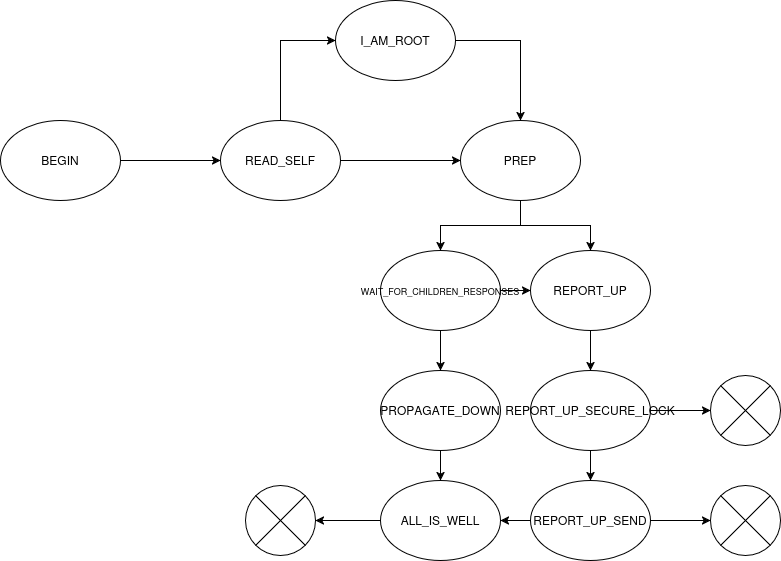

The diagram above was exported from draw.io. Its source (the exported page's mxGraphModel, read from the mxfile embedded in the PNG):
<mxGraphModel dx="880" dy="448" grid="1" gridSize="10" guides="1" tooltips="1" connect="1" arrows="1" fold="1" page="1" pageScale="1" pageWidth="850" pageHeight="1100" math="0" shadow="0">
  <root>
    <mxCell id="0" />
    <mxCell id="1" parent="0" />
    <mxCell id="0fLcyXpg6vVan-Txby_1-2" style="edgeStyle=orthogonalEdgeStyle;rounded=0;orthogonalLoop=1;jettySize=auto;html=1;entryX=0;entryY=0.5;entryDx=0;entryDy=0;" edge="1" parent="1" source="0fLcyXpg6vVan-Txby_1-1" target="0fLcyXpg6vVan-Txby_1-3">
      <mxGeometry relative="1" as="geometry">
        <mxPoint x="440" y="220" as="targetPoint" />
      </mxGeometry>
    </mxCell>
    <mxCell id="0fLcyXpg6vVan-Txby_1-1" value="BEGIN" style="ellipse;whiteSpace=wrap;html=1;" vertex="1" parent="1">
      <mxGeometry x="30" y="180" width="120" height="80" as="geometry" />
    </mxCell>
    <mxCell id="0fLcyXpg6vVan-Txby_1-5" style="edgeStyle=orthogonalEdgeStyle;rounded=0;orthogonalLoop=1;jettySize=auto;html=1;entryX=0;entryY=0.5;entryDx=0;entryDy=0;" edge="1" parent="1" source="0fLcyXpg6vVan-Txby_1-3" target="0fLcyXpg6vVan-Txby_1-4">
      <mxGeometry relative="1" as="geometry" />
    </mxCell>
    <mxCell id="0fLcyXpg6vVan-Txby_1-8" style="edgeStyle=orthogonalEdgeStyle;rounded=0;orthogonalLoop=1;jettySize=auto;html=1;" edge="1" parent="1" source="0fLcyXpg6vVan-Txby_1-3" target="0fLcyXpg6vVan-Txby_1-9">
      <mxGeometry relative="1" as="geometry">
        <mxPoint x="500" y="220" as="targetPoint" />
      </mxGeometry>
    </mxCell>
    <mxCell id="0fLcyXpg6vVan-Txby_1-3" value="READ_SELF" style="ellipse;whiteSpace=wrap;html=1;" vertex="1" parent="1">
      <mxGeometry x="250" y="180" width="120" height="80" as="geometry" />
    </mxCell>
    <mxCell id="0fLcyXpg6vVan-Txby_1-7" style="edgeStyle=orthogonalEdgeStyle;rounded=0;orthogonalLoop=1;jettySize=auto;html=1;" edge="1" parent="1" source="0fLcyXpg6vVan-Txby_1-4" target="0fLcyXpg6vVan-Txby_1-9">
      <mxGeometry relative="1" as="geometry">
        <mxPoint x="550" y="200" as="targetPoint" />
      </mxGeometry>
    </mxCell>
    <mxCell id="0fLcyXpg6vVan-Txby_1-4" value="I_AM_ROOT" style="ellipse;whiteSpace=wrap;html=1;" vertex="1" parent="1">
      <mxGeometry x="365" y="60" width="120" height="80" as="geometry" />
    </mxCell>
    <mxCell id="0fLcyXpg6vVan-Txby_1-10" style="edgeStyle=orthogonalEdgeStyle;rounded=0;orthogonalLoop=1;jettySize=auto;html=1;" edge="1" parent="1" source="0fLcyXpg6vVan-Txby_1-9" target="0fLcyXpg6vVan-Txby_1-13">
      <mxGeometry relative="1" as="geometry">
        <mxPoint x="490" y="310" as="targetPoint" />
      </mxGeometry>
    </mxCell>
    <mxCell id="0fLcyXpg6vVan-Txby_1-11" style="edgeStyle=orthogonalEdgeStyle;rounded=0;orthogonalLoop=1;jettySize=auto;html=1;" edge="1" parent="1" source="0fLcyXpg6vVan-Txby_1-9" target="0fLcyXpg6vVan-Txby_1-12">
      <mxGeometry relative="1" as="geometry">
        <mxPoint x="610" y="310" as="targetPoint" />
      </mxGeometry>
    </mxCell>
    <mxCell id="0fLcyXpg6vVan-Txby_1-9" value="PREP" style="ellipse;whiteSpace=wrap;html=1;" vertex="1" parent="1">
      <mxGeometry x="490" y="180" width="120" height="80" as="geometry" />
    </mxCell>
    <mxCell id="0fLcyXpg6vVan-Txby_1-17" style="edgeStyle=orthogonalEdgeStyle;rounded=0;orthogonalLoop=1;jettySize=auto;html=1;" edge="1" parent="1" source="0fLcyXpg6vVan-Txby_1-12" target="0fLcyXpg6vVan-Txby_1-18">
      <mxGeometry relative="1" as="geometry">
        <mxPoint x="620" y="430" as="targetPoint" />
      </mxGeometry>
    </mxCell>
    <mxCell id="0fLcyXpg6vVan-Txby_1-12" value="REPORT_UP" style="ellipse;whiteSpace=wrap;html=1;" vertex="1" parent="1">
      <mxGeometry x="560" y="310" width="120" height="80" as="geometry" />
    </mxCell>
    <mxCell id="0fLcyXpg6vVan-Txby_1-14" style="edgeStyle=orthogonalEdgeStyle;rounded=0;orthogonalLoop=1;jettySize=auto;html=1;entryX=0;entryY=0.5;entryDx=0;entryDy=0;" edge="1" parent="1" source="0fLcyXpg6vVan-Txby_1-13" target="0fLcyXpg6vVan-Txby_1-12">
      <mxGeometry relative="1" as="geometry" />
    </mxCell>
    <mxCell id="0fLcyXpg6vVan-Txby_1-15" style="edgeStyle=orthogonalEdgeStyle;rounded=0;orthogonalLoop=1;jettySize=auto;html=1;" edge="1" parent="1" source="0fLcyXpg6vVan-Txby_1-13" target="0fLcyXpg6vVan-Txby_1-16">
      <mxGeometry relative="1" as="geometry">
        <mxPoint x="470" y="430" as="targetPoint" />
      </mxGeometry>
    </mxCell>
    <mxCell id="0fLcyXpg6vVan-Txby_1-13" value="&lt;font style=&quot;font-size: 9px;&quot;&gt;WAIT_FOR_CHILDREN_RESPONSES&lt;/font&gt;" style="ellipse;whiteSpace=wrap;html=1;" vertex="1" parent="1">
      <mxGeometry x="410" y="310" width="120" height="80" as="geometry" />
    </mxCell>
    <mxCell id="0fLcyXpg6vVan-Txby_1-22" style="edgeStyle=orthogonalEdgeStyle;rounded=0;orthogonalLoop=1;jettySize=auto;html=1;" edge="1" parent="1" source="0fLcyXpg6vVan-Txby_1-16" target="0fLcyXpg6vVan-Txby_1-23">
      <mxGeometry relative="1" as="geometry">
        <mxPoint x="470" y="580" as="targetPoint" />
      </mxGeometry>
    </mxCell>
    <mxCell id="0fLcyXpg6vVan-Txby_1-16" value="PROPAGATE_DOWN" style="ellipse;whiteSpace=wrap;html=1;" vertex="1" parent="1">
      <mxGeometry x="410" y="430" width="120" height="80" as="geometry" />
    </mxCell>
    <mxCell id="0fLcyXpg6vVan-Txby_1-21" style="edgeStyle=orthogonalEdgeStyle;rounded=0;orthogonalLoop=1;jettySize=auto;html=1;" edge="1" parent="1" source="0fLcyXpg6vVan-Txby_1-18" target="0fLcyXpg6vVan-Txby_1-19">
      <mxGeometry relative="1" as="geometry" />
    </mxCell>
    <mxCell id="0fLcyXpg6vVan-Txby_1-33" style="edgeStyle=orthogonalEdgeStyle;rounded=0;orthogonalLoop=1;jettySize=auto;html=1;" edge="1" parent="1" source="0fLcyXpg6vVan-Txby_1-18" target="0fLcyXpg6vVan-Txby_1-34">
      <mxGeometry relative="1" as="geometry">
        <mxPoint x="730" y="470" as="targetPoint" />
      </mxGeometry>
    </mxCell>
    <mxCell id="0fLcyXpg6vVan-Txby_1-18" value="REPORT_UP_SECURE_LOCK" style="ellipse;whiteSpace=wrap;html=1;" vertex="1" parent="1">
      <mxGeometry x="560" y="430" width="120" height="80" as="geometry" />
    </mxCell>
    <mxCell id="0fLcyXpg6vVan-Txby_1-35" style="edgeStyle=orthogonalEdgeStyle;rounded=0;orthogonalLoop=1;jettySize=auto;html=1;" edge="1" parent="1" source="0fLcyXpg6vVan-Txby_1-19" target="0fLcyXpg6vVan-Txby_1-36">
      <mxGeometry relative="1" as="geometry">
        <mxPoint x="740" y="580" as="targetPoint" />
      </mxGeometry>
    </mxCell>
    <mxCell id="0fLcyXpg6vVan-Txby_1-19" value="REPORT_UP_SEND" style="ellipse;whiteSpace=wrap;html=1;" vertex="1" parent="1">
      <mxGeometry x="560" y="540" width="120" height="80" as="geometry" />
    </mxCell>
    <mxCell id="0fLcyXpg6vVan-Txby_1-25" style="edgeStyle=orthogonalEdgeStyle;rounded=0;orthogonalLoop=1;jettySize=auto;html=1;entryX=1;entryY=0.5;entryDx=0;entryDy=0;entryPerimeter=0;" edge="1" parent="1" source="0fLcyXpg6vVan-Txby_1-23" target="0fLcyXpg6vVan-Txby_1-29">
      <mxGeometry relative="1" as="geometry">
        <mxPoint x="360" y="580" as="targetPoint" />
      </mxGeometry>
    </mxCell>
    <mxCell id="0fLcyXpg6vVan-Txby_1-23" value="ALL_IS_WELL" style="ellipse;whiteSpace=wrap;html=1;" vertex="1" parent="1">
      <mxGeometry x="410" y="540" width="120" height="80" as="geometry" />
    </mxCell>
    <mxCell id="0fLcyXpg6vVan-Txby_1-24" style="edgeStyle=orthogonalEdgeStyle;rounded=0;orthogonalLoop=1;jettySize=auto;html=1;entryX=1;entryY=0.5;entryDx=0;entryDy=0;" edge="1" parent="1" source="0fLcyXpg6vVan-Txby_1-19" target="0fLcyXpg6vVan-Txby_1-23">
      <mxGeometry relative="1" as="geometry" />
    </mxCell>
    <mxCell id="0fLcyXpg6vVan-Txby_1-29" value="" style="verticalLabelPosition=bottom;verticalAlign=top;html=1;shape=mxgraph.flowchart.or;" vertex="1" parent="1">
      <mxGeometry x="275" y="545" width="70" height="70" as="geometry" />
    </mxCell>
    <mxCell id="0fLcyXpg6vVan-Txby_1-34" value="" style="verticalLabelPosition=bottom;verticalAlign=top;html=1;shape=mxgraph.flowchart.or;" vertex="1" parent="1">
      <mxGeometry x="740" y="435" width="70" height="70" as="geometry" />
    </mxCell>
    <mxCell id="0fLcyXpg6vVan-Txby_1-36" value="" style="verticalLabelPosition=bottom;verticalAlign=top;html=1;shape=mxgraph.flowchart.or;" vertex="1" parent="1">
      <mxGeometry x="740" y="545" width="70" height="70" as="geometry" />
    </mxCell>
  </root>
</mxGraphModel>